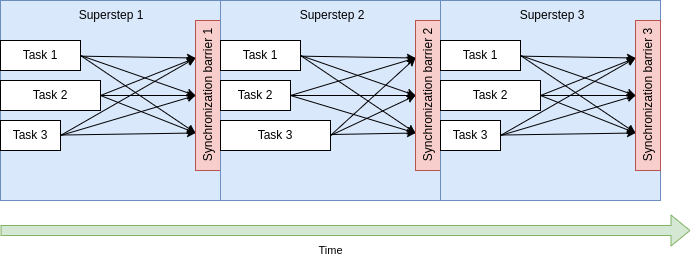

The diagram above was exported from draw.io. Its source (the exported page's mxGraphModel, read from the mxfile embedded in the PNG):
<mxGraphModel dx="827" dy="415" grid="1" gridSize="10" guides="1" tooltips="1" connect="1" arrows="1" fold="1" page="1" pageScale="1" pageWidth="827" pageHeight="1169" math="0" shadow="0">
  <root>
    <mxCell id="0" />
    <mxCell id="1" parent="0" />
    <mxCell id="XONxTsOVZBbs65fTgsUi-96" value="" style="rounded=0;whiteSpace=wrap;html=1;fillColor=#dae8fc;strokeColor=#6c8ebf;" vertex="1" parent="1">
      <mxGeometry x="80" y="80" width="220" height="200" as="geometry" />
    </mxCell>
    <mxCell id="XONxTsOVZBbs65fTgsUi-89" style="edgeStyle=none;rounded=0;orthogonalLoop=1;jettySize=auto;html=1;entryX=0.75;entryY=0;entryDx=0;entryDy=0;" edge="1" parent="1" source="XONxTsOVZBbs65fTgsUi-81" target="XONxTsOVZBbs65fTgsUi-84">
      <mxGeometry relative="1" as="geometry" />
    </mxCell>
    <mxCell id="XONxTsOVZBbs65fTgsUi-90" style="edgeStyle=none;rounded=0;orthogonalLoop=1;jettySize=auto;html=1;entryX=0.5;entryY=0;entryDx=0;entryDy=0;exitX=1;exitY=0.5;exitDx=0;exitDy=0;" edge="1" parent="1" source="XONxTsOVZBbs65fTgsUi-81" target="XONxTsOVZBbs65fTgsUi-84">
      <mxGeometry relative="1" as="geometry" />
    </mxCell>
    <mxCell id="XONxTsOVZBbs65fTgsUi-91" style="edgeStyle=none;rounded=0;orthogonalLoop=1;jettySize=auto;html=1;entryX=0.25;entryY=0;entryDx=0;entryDy=0;exitX=1;exitY=0.5;exitDx=0;exitDy=0;" edge="1" parent="1" source="XONxTsOVZBbs65fTgsUi-81" target="XONxTsOVZBbs65fTgsUi-84">
      <mxGeometry relative="1" as="geometry" />
    </mxCell>
    <mxCell id="XONxTsOVZBbs65fTgsUi-81" value="Task 1" style="rounded=0;whiteSpace=wrap;html=1;" vertex="1" parent="1">
      <mxGeometry x="80" y="120" width="80" height="30" as="geometry" />
    </mxCell>
    <mxCell id="XONxTsOVZBbs65fTgsUi-92" style="edgeStyle=none;rounded=0;orthogonalLoop=1;jettySize=auto;html=1;entryX=0.75;entryY=0;entryDx=0;entryDy=0;exitX=1;exitY=0.5;exitDx=0;exitDy=0;" edge="1" parent="1" source="XONxTsOVZBbs65fTgsUi-82" target="XONxTsOVZBbs65fTgsUi-84">
      <mxGeometry relative="1" as="geometry" />
    </mxCell>
    <mxCell id="XONxTsOVZBbs65fTgsUi-93" style="edgeStyle=none;rounded=0;orthogonalLoop=1;jettySize=auto;html=1;entryX=0.5;entryY=0;entryDx=0;entryDy=0;" edge="1" parent="1" source="XONxTsOVZBbs65fTgsUi-82" target="XONxTsOVZBbs65fTgsUi-84">
      <mxGeometry relative="1" as="geometry" />
    </mxCell>
    <mxCell id="XONxTsOVZBbs65fTgsUi-94" style="edgeStyle=none;rounded=0;orthogonalLoop=1;jettySize=auto;html=1;entryX=0.25;entryY=0;entryDx=0;entryDy=0;exitX=1;exitY=0.5;exitDx=0;exitDy=0;" edge="1" parent="1" source="XONxTsOVZBbs65fTgsUi-82" target="XONxTsOVZBbs65fTgsUi-84">
      <mxGeometry relative="1" as="geometry" />
    </mxCell>
    <mxCell id="XONxTsOVZBbs65fTgsUi-82" value="Task 2" style="rounded=0;whiteSpace=wrap;html=1;" vertex="1" parent="1">
      <mxGeometry x="80" y="160" width="100" height="30" as="geometry" />
    </mxCell>
    <mxCell id="XONxTsOVZBbs65fTgsUi-85" style="edgeStyle=none;rounded=0;orthogonalLoop=1;jettySize=auto;html=1;entryX=0.25;entryY=0;entryDx=0;entryDy=0;" edge="1" parent="1" source="XONxTsOVZBbs65fTgsUi-83" target="XONxTsOVZBbs65fTgsUi-84">
      <mxGeometry relative="1" as="geometry" />
    </mxCell>
    <mxCell id="XONxTsOVZBbs65fTgsUi-86" style="edgeStyle=none;rounded=0;orthogonalLoop=1;jettySize=auto;html=1;entryX=0.5;entryY=0;entryDx=0;entryDy=0;exitX=1;exitY=0.5;exitDx=0;exitDy=0;" edge="1" parent="1" source="XONxTsOVZBbs65fTgsUi-83" target="XONxTsOVZBbs65fTgsUi-84">
      <mxGeometry relative="1" as="geometry" />
    </mxCell>
    <mxCell id="XONxTsOVZBbs65fTgsUi-87" style="edgeStyle=none;rounded=0;orthogonalLoop=1;jettySize=auto;html=1;entryX=0.75;entryY=0;entryDx=0;entryDy=0;exitX=1;exitY=0.5;exitDx=0;exitDy=0;" edge="1" parent="1" source="XONxTsOVZBbs65fTgsUi-83" target="XONxTsOVZBbs65fTgsUi-84">
      <mxGeometry relative="1" as="geometry" />
    </mxCell>
    <mxCell id="XONxTsOVZBbs65fTgsUi-83" value="Task 3" style="rounded=0;whiteSpace=wrap;html=1;" vertex="1" parent="1">
      <mxGeometry x="80" y="200" width="60" height="30" as="geometry" />
    </mxCell>
    <mxCell id="XONxTsOVZBbs65fTgsUi-84" value="Synchronization barrier 1" style="rounded=0;whiteSpace=wrap;html=1;rotation=-90;fillColor=#f8cecc;strokeColor=#b85450;" vertex="1" parent="1">
      <mxGeometry x="212.5" y="162.5" width="150" height="25" as="geometry" />
    </mxCell>
    <mxCell id="XONxTsOVZBbs65fTgsUi-97" value="Superstep 1" style="text;html=1;strokeColor=none;fillColor=none;align=center;verticalAlign=middle;whiteSpace=wrap;rounded=0;" vertex="1" parent="1">
      <mxGeometry x="152.5" y="80" width="77.5" height="30" as="geometry" />
    </mxCell>
    <mxCell id="XONxTsOVZBbs65fTgsUi-98" value="" style="rounded=0;whiteSpace=wrap;html=1;fillColor=#dae8fc;strokeColor=#6c8ebf;" vertex="1" parent="1">
      <mxGeometry x="300" y="80" width="220" height="200" as="geometry" />
    </mxCell>
    <mxCell id="XONxTsOVZBbs65fTgsUi-99" style="edgeStyle=none;rounded=0;orthogonalLoop=1;jettySize=auto;html=1;entryX=0.75;entryY=0;entryDx=0;entryDy=0;" edge="1" parent="1" source="XONxTsOVZBbs65fTgsUi-102" target="XONxTsOVZBbs65fTgsUi-111">
      <mxGeometry relative="1" as="geometry" />
    </mxCell>
    <mxCell id="XONxTsOVZBbs65fTgsUi-100" style="edgeStyle=none;rounded=0;orthogonalLoop=1;jettySize=auto;html=1;entryX=0.5;entryY=0;entryDx=0;entryDy=0;exitX=1;exitY=0.5;exitDx=0;exitDy=0;" edge="1" parent="1" source="XONxTsOVZBbs65fTgsUi-102" target="XONxTsOVZBbs65fTgsUi-111">
      <mxGeometry relative="1" as="geometry" />
    </mxCell>
    <mxCell id="XONxTsOVZBbs65fTgsUi-101" style="edgeStyle=none;rounded=0;orthogonalLoop=1;jettySize=auto;html=1;entryX=0.25;entryY=0;entryDx=0;entryDy=0;exitX=1;exitY=0.5;exitDx=0;exitDy=0;" edge="1" parent="1" source="XONxTsOVZBbs65fTgsUi-102" target="XONxTsOVZBbs65fTgsUi-111">
      <mxGeometry relative="1" as="geometry" />
    </mxCell>
    <mxCell id="XONxTsOVZBbs65fTgsUi-102" value="Task 1" style="rounded=0;whiteSpace=wrap;html=1;" vertex="1" parent="1">
      <mxGeometry x="300" y="120" width="80" height="30" as="geometry" />
    </mxCell>
    <mxCell id="XONxTsOVZBbs65fTgsUi-103" style="edgeStyle=none;rounded=0;orthogonalLoop=1;jettySize=auto;html=1;entryX=0.75;entryY=0;entryDx=0;entryDy=0;exitX=1;exitY=0.5;exitDx=0;exitDy=0;" edge="1" parent="1" source="XONxTsOVZBbs65fTgsUi-106" target="XONxTsOVZBbs65fTgsUi-111">
      <mxGeometry relative="1" as="geometry" />
    </mxCell>
    <mxCell id="XONxTsOVZBbs65fTgsUi-104" style="edgeStyle=none;rounded=0;orthogonalLoop=1;jettySize=auto;html=1;entryX=0.5;entryY=0;entryDx=0;entryDy=0;" edge="1" parent="1" source="XONxTsOVZBbs65fTgsUi-106" target="XONxTsOVZBbs65fTgsUi-111">
      <mxGeometry relative="1" as="geometry" />
    </mxCell>
    <mxCell id="XONxTsOVZBbs65fTgsUi-105" style="edgeStyle=none;rounded=0;orthogonalLoop=1;jettySize=auto;html=1;entryX=0.25;entryY=0;entryDx=0;entryDy=0;exitX=1;exitY=0.5;exitDx=0;exitDy=0;" edge="1" parent="1" source="XONxTsOVZBbs65fTgsUi-106" target="XONxTsOVZBbs65fTgsUi-111">
      <mxGeometry relative="1" as="geometry" />
    </mxCell>
    <mxCell id="XONxTsOVZBbs65fTgsUi-106" value="Task 2" style="rounded=0;whiteSpace=wrap;html=1;" vertex="1" parent="1">
      <mxGeometry x="300" y="160" width="70" height="30" as="geometry" />
    </mxCell>
    <mxCell id="XONxTsOVZBbs65fTgsUi-107" style="edgeStyle=none;rounded=0;orthogonalLoop=1;jettySize=auto;html=1;entryX=0.25;entryY=0;entryDx=0;entryDy=0;" edge="1" parent="1" source="XONxTsOVZBbs65fTgsUi-110" target="XONxTsOVZBbs65fTgsUi-111">
      <mxGeometry relative="1" as="geometry" />
    </mxCell>
    <mxCell id="XONxTsOVZBbs65fTgsUi-108" style="edgeStyle=none;rounded=0;orthogonalLoop=1;jettySize=auto;html=1;entryX=0.5;entryY=0;entryDx=0;entryDy=0;exitX=1;exitY=0.5;exitDx=0;exitDy=0;" edge="1" parent="1" source="XONxTsOVZBbs65fTgsUi-110" target="XONxTsOVZBbs65fTgsUi-111">
      <mxGeometry relative="1" as="geometry" />
    </mxCell>
    <mxCell id="XONxTsOVZBbs65fTgsUi-109" style="edgeStyle=none;rounded=0;orthogonalLoop=1;jettySize=auto;html=1;entryX=0.75;entryY=0;entryDx=0;entryDy=0;exitX=1;exitY=0.5;exitDx=0;exitDy=0;" edge="1" parent="1" source="XONxTsOVZBbs65fTgsUi-110" target="XONxTsOVZBbs65fTgsUi-111">
      <mxGeometry relative="1" as="geometry" />
    </mxCell>
    <mxCell id="XONxTsOVZBbs65fTgsUi-110" value="Task 3" style="rounded=0;whiteSpace=wrap;html=1;" vertex="1" parent="1">
      <mxGeometry x="300" y="200" width="110" height="30" as="geometry" />
    </mxCell>
    <mxCell id="XONxTsOVZBbs65fTgsUi-111" value="Synchronization barrier 2" style="rounded=0;whiteSpace=wrap;html=1;rotation=-90;fillColor=#f8cecc;strokeColor=#b85450;" vertex="1" parent="1">
      <mxGeometry x="432.5" y="162.5" width="150" height="25" as="geometry" />
    </mxCell>
    <mxCell id="XONxTsOVZBbs65fTgsUi-112" value="Superstep 2" style="text;html=1;strokeColor=none;fillColor=none;align=center;verticalAlign=middle;whiteSpace=wrap;rounded=0;" vertex="1" parent="1">
      <mxGeometry x="372.5" y="80" width="77.5" height="30" as="geometry" />
    </mxCell>
    <mxCell id="XONxTsOVZBbs65fTgsUi-114" value="" style="rounded=0;whiteSpace=wrap;html=1;fillColor=#dae8fc;strokeColor=#6c8ebf;" vertex="1" parent="1">
      <mxGeometry x="520" y="80" width="220" height="200" as="geometry" />
    </mxCell>
    <mxCell id="XONxTsOVZBbs65fTgsUi-115" style="edgeStyle=none;rounded=0;orthogonalLoop=1;jettySize=auto;html=1;entryX=0.75;entryY=0;entryDx=0;entryDy=0;" edge="1" parent="1" source="XONxTsOVZBbs65fTgsUi-118" target="XONxTsOVZBbs65fTgsUi-127">
      <mxGeometry relative="1" as="geometry" />
    </mxCell>
    <mxCell id="XONxTsOVZBbs65fTgsUi-116" style="edgeStyle=none;rounded=0;orthogonalLoop=1;jettySize=auto;html=1;entryX=0.5;entryY=0;entryDx=0;entryDy=0;exitX=1;exitY=0.5;exitDx=0;exitDy=0;" edge="1" parent="1" source="XONxTsOVZBbs65fTgsUi-118" target="XONxTsOVZBbs65fTgsUi-127">
      <mxGeometry relative="1" as="geometry" />
    </mxCell>
    <mxCell id="XONxTsOVZBbs65fTgsUi-117" style="edgeStyle=none;rounded=0;orthogonalLoop=1;jettySize=auto;html=1;entryX=0.25;entryY=0;entryDx=0;entryDy=0;exitX=1;exitY=0.5;exitDx=0;exitDy=0;" edge="1" parent="1" source="XONxTsOVZBbs65fTgsUi-118" target="XONxTsOVZBbs65fTgsUi-127">
      <mxGeometry relative="1" as="geometry" />
    </mxCell>
    <mxCell id="XONxTsOVZBbs65fTgsUi-118" value="Task 1" style="rounded=0;whiteSpace=wrap;html=1;" vertex="1" parent="1">
      <mxGeometry x="520" y="120" width="80" height="30" as="geometry" />
    </mxCell>
    <mxCell id="XONxTsOVZBbs65fTgsUi-119" style="edgeStyle=none;rounded=0;orthogonalLoop=1;jettySize=auto;html=1;entryX=0.75;entryY=0;entryDx=0;entryDy=0;exitX=1;exitY=0.5;exitDx=0;exitDy=0;" edge="1" parent="1" source="XONxTsOVZBbs65fTgsUi-122" target="XONxTsOVZBbs65fTgsUi-127">
      <mxGeometry relative="1" as="geometry" />
    </mxCell>
    <mxCell id="XONxTsOVZBbs65fTgsUi-120" style="edgeStyle=none;rounded=0;orthogonalLoop=1;jettySize=auto;html=1;entryX=0.5;entryY=0;entryDx=0;entryDy=0;" edge="1" parent="1" source="XONxTsOVZBbs65fTgsUi-122" target="XONxTsOVZBbs65fTgsUi-127">
      <mxGeometry relative="1" as="geometry" />
    </mxCell>
    <mxCell id="XONxTsOVZBbs65fTgsUi-121" style="edgeStyle=none;rounded=0;orthogonalLoop=1;jettySize=auto;html=1;entryX=0.25;entryY=0;entryDx=0;entryDy=0;exitX=1;exitY=0.5;exitDx=0;exitDy=0;" edge="1" parent="1" source="XONxTsOVZBbs65fTgsUi-122" target="XONxTsOVZBbs65fTgsUi-127">
      <mxGeometry relative="1" as="geometry" />
    </mxCell>
    <mxCell id="XONxTsOVZBbs65fTgsUi-122" value="Task 2" style="rounded=0;whiteSpace=wrap;html=1;" vertex="1" parent="1">
      <mxGeometry x="520" y="160" width="100" height="30" as="geometry" />
    </mxCell>
    <mxCell id="XONxTsOVZBbs65fTgsUi-123" style="edgeStyle=none;rounded=0;orthogonalLoop=1;jettySize=auto;html=1;entryX=0.25;entryY=0;entryDx=0;entryDy=0;" edge="1" parent="1" source="XONxTsOVZBbs65fTgsUi-126" target="XONxTsOVZBbs65fTgsUi-127">
      <mxGeometry relative="1" as="geometry" />
    </mxCell>
    <mxCell id="XONxTsOVZBbs65fTgsUi-124" style="edgeStyle=none;rounded=0;orthogonalLoop=1;jettySize=auto;html=1;entryX=0.5;entryY=0;entryDx=0;entryDy=0;exitX=1;exitY=0.5;exitDx=0;exitDy=0;" edge="1" parent="1" source="XONxTsOVZBbs65fTgsUi-126" target="XONxTsOVZBbs65fTgsUi-127">
      <mxGeometry relative="1" as="geometry" />
    </mxCell>
    <mxCell id="XONxTsOVZBbs65fTgsUi-125" style="edgeStyle=none;rounded=0;orthogonalLoop=1;jettySize=auto;html=1;entryX=0.75;entryY=0;entryDx=0;entryDy=0;exitX=1;exitY=0.5;exitDx=0;exitDy=0;" edge="1" parent="1" source="XONxTsOVZBbs65fTgsUi-126" target="XONxTsOVZBbs65fTgsUi-127">
      <mxGeometry relative="1" as="geometry" />
    </mxCell>
    <mxCell id="XONxTsOVZBbs65fTgsUi-126" value="Task 3" style="rounded=0;whiteSpace=wrap;html=1;" vertex="1" parent="1">
      <mxGeometry x="520" y="200" width="60" height="30" as="geometry" />
    </mxCell>
    <mxCell id="XONxTsOVZBbs65fTgsUi-127" value="Synchronization barrier 3" style="rounded=0;whiteSpace=wrap;html=1;rotation=-90;fillColor=#f8cecc;strokeColor=#b85450;" vertex="1" parent="1">
      <mxGeometry x="652.5" y="162.5" width="150" height="25" as="geometry" />
    </mxCell>
    <mxCell id="XONxTsOVZBbs65fTgsUi-128" value="Superstep 3" style="text;html=1;strokeColor=none;fillColor=none;align=center;verticalAlign=middle;whiteSpace=wrap;rounded=0;" vertex="1" parent="1">
      <mxGeometry x="592.5" y="80" width="77.5" height="30" as="geometry" />
    </mxCell>
    <mxCell id="XONxTsOVZBbs65fTgsUi-129" value="" style="shape=flexArrow;endArrow=classic;html=1;rounded=0;fillColor=#d5e8d4;strokeColor=#82b366;" edge="1" parent="1">
      <mxGeometry width="50" height="50" relative="1" as="geometry">
        <mxPoint x="80" y="310" as="sourcePoint" />
        <mxPoint x="770" y="310" as="targetPoint" />
        <Array as="points" />
      </mxGeometry>
    </mxCell>
    <mxCell id="XONxTsOVZBbs65fTgsUi-130" value="Time" style="edgeLabel;html=1;align=center;verticalAlign=middle;resizable=0;points=[];" vertex="1" connectable="0" parent="XONxTsOVZBbs65fTgsUi-129">
      <mxGeometry x="0.2359" y="3" relative="1" as="geometry">
        <mxPoint x="-97" y="23" as="offset" />
      </mxGeometry>
    </mxCell>
  </root>
</mxGraphModel>